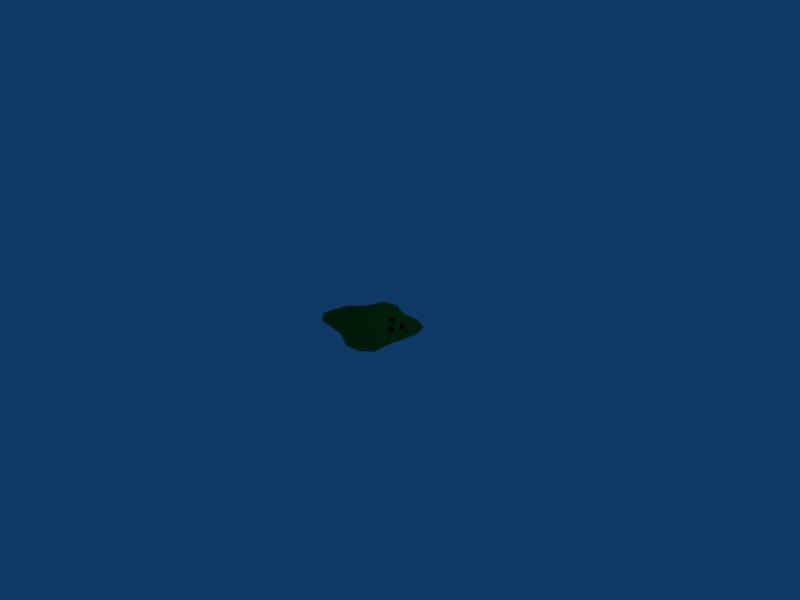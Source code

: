 # Source: squelchy.blend  (saved by Blender 2.49.2; exported with 4.5.12 LTS)
import bpy
from mathutils import Matrix  # noqa: F401  (used for matrix-valued properties, if any)

bpy.ops.wm.read_factory_settings(use_empty=True)
scene = bpy.context.scene
scene.name = 'Scene'

# ---- collections
col_collection_1 = bpy.data.collections.new('Collection 1'); scene.collection.children.link(col_collection_1)

# ---- materials (node trees are filled in below, after node groups)
mat_material_002 = bpy.data.materials.new('Material.002')
mat_material_002.alpha_threshold = 0.0
mat_material_002.diffuse_color = (0.0, 0.0, 0.0, 1.0)
mat_material_002.roughness = 0.5
mat_material_002.line_color = (0.0, 0.0, 0.0, 1.0)
mat_material_001 = bpy.data.materials.new('Material.001')
mat_material_001.alpha_threshold = 0.0
mat_material_001.diffuse_color = (0.02308, 0.4289, 0.09662, 1.0)
mat_material_001.roughness = 0.5
mat_material_001.line_color = (0.0, 0.0, 0.0, 1.0)

# ---- material node trees

# ---- world
world_world = bpy.data.worlds.new('World'); scene.world = world_world
world_world.color = (0.05656, 0.2208, 0.4)
world_world.use_sun_shadow = False
world_world.sun_shadow_jitter_overblur = 0.0
world_world.cycles.sampling_method = 'MANUAL'
world_world.cycles.sample_map_resolution = 256

# ---- cameras
cam_camera = bpy.data.cameras.new('Camera')
cam_camera.passepartout_alpha = 0.2
cam_camera.clip_end = 100.0
cam_camera.lens = 35.0
cam_camera.ortho_scale = 7.314
cam_camera.show_passepartout = False
cam_camera.show_safe_areas = True
cam_camera.dof.focus_distance = 0.0
cam_camera.dof.aperture_fstop = 128.0

# ---- lights
light_spot = bpy.data.lights.new('Spot', 'POINT')
light_spot.transmission_factor = 0.0
light_spot.cutoff_distance = 30.0
light_spot.energy = 100.0
light_spot.shadow_buffer_clip_start = 1.001
light_spot.shadow_soft_size = 1.0
light_spot.shadow_maximum_resolution = 0.006
light_spot.use_absolute_resolution = True
light_spot.cycles.use_multiple_importance_sampling = False

# ---- meshes
me_circle_001 = bpy.data.meshes.new('Circle.001')
me_circle_001.from_pydata([(-0.192, -0.1689, 0.4371), (-0.202, -0.1345, 0.4343), (-0.192, -0.1038, 0.4499), (-0.1677, -0.09467, 0.4748), (-0.1434, -0.1125, 0.4944), (-0.1333, -0.1469, 0.4971), (-0.1434, -0.1777, 0.4815), (-0.1677, -0.1868, 0.4567), (-0.1876, -0.1442, 0.4833), (-0.1876, 0.04889, 0.5043), (-0.1677, 0.001939, 0.4864), (-0.1434, 0.01569, 0.509), (-0.1333, 0.04889, 0.5184), (-0.1434, 0.08208, 0.509), (-0.1677, 0.09583, 0.4864), (-0.192, 0.08208, 0.4637), (-0.202, 0.04889, 0.4544), (-0.192, 0.01569, 0.4637), (-0.2732, -0.0784, 0.3607), (-0.2813, -0.0452, 0.3496), (-0.2732, -0.01201, 0.3607), (-0.2536, 0.001744, 0.3875), (-0.234, -0.01201, 0.4143), (-0.2259, -0.0452, 0.4254), (-0.234, -0.0784, 0.4143), (-0.2536, -0.09215, 0.3875), (-0.2765, -0.0452, 0.4013)], [], [(8, 0, 1), (8, 1, 2), (8, 2, 3), (8, 3, 4), (8, 4, 5), (8, 5, 6), (8, 6, 7), (7, 0, 8), (10, 17, 9), (9, 11, 10), (9, 12, 11), (9, 13, 12), (9, 14, 13), (9, 15, 14), (9, 16, 15), (9, 17, 16), (26, 18, 19), (26, 19, 20), (26, 20, 21), (26, 21, 22), (26, 22, 23), (26, 23, 24), (26, 24, 25), (25, 18, 26)])
me_circle_001.polygons.foreach_set('use_smooth', [True] * 24)
me_circle_001.materials.append(mat_material_002)
me_circle_001.use_remesh_preserve_volume = False
me_circle_001.use_remesh_preserve_attributes = False
me_circle_001.use_mirror_vertex_groups = False
me_circle_001.update()
me_circle = bpy.data.meshes.new('Circle')
me_circle.from_pydata([(0.524, 0.5309, 0.1505), (0.6641, 0.3735, 0.1505), (0.6847, 0.1431, 0.1505), (0.5185, -0.1874, 0.1505), (0.4675, -0.6781, 0.1505), (0.3011, -0.8502, 0.1505), (0.07967, -0.8387, 0.1505), (-0.3499, -0.5672, 0.1505), (-0.6097, -0.4932, 0.1505), (-0.6467, -0.2704, 0.1505), (-0.5366, 0.02253, 0.1505), (-0.5464, 0.2926, 0.1505), (-0.4554, 0.503, 0.1505), (-0.2496, 0.5894, 0.1505), (0.01183, 0.571, 0.154), (0.2217, 0.5292, 0.154), (0.4765, 0.4834, 0.1505), (0.5993, 0.3456, 0.1505), (0.6172, 0.1436, 0.1505), (0.4758, -0.2537, 0.1505), (0.4197, -0.6314, 0.1505), (0.274, -0.7824, 0.1505), (0.07996, -0.7721, 0.1505), (-0.3262, -0.5058, 0.1505), (-0.5546, -0.4415, 0.1508), (-0.5863, -0.2457, 0.1505), (-0.4652, 0.0496, 0.1505), (-0.4845, 0.2675, 0.1505), (-0.405, 0.4522, 0.1505), (-0.2244, 0.5276, 0.1505), (0.01536, 0.5301, 0.276), (0.2324, 0.5021, 0.2364), (0.4165, 0.4235, 0.1505), (0.5202, 0.3087, 0.1505), (0.5345, 0.1387, 0.1505), (0.4137, -0.2317, 0.1505), (0.362, -0.5635, 0.247), (0.2403, -0.6921, 0.2258), (0.07715, -0.6816, 0.233), (-0.272, -0.4207, 0.1505), (-0.4545, -0.3811, 0.1825), (-0.4901, -0.2026, 0.1505), (-0.3833, 0.08228, 0.2703), (-0.3996, 0.2651, 0.1944), (-0.341, 0.3867, 0.1805), (-0.1818, 0.4813, 0.2668), (0.01963, 0.4852, 0.3261), (0.2196, 0.4781, 0.2789), (0.4318, 0.2893, 0.2194), (0.3489, 0.3868, 0.2606), (0.4443, 0.174, 0.2526), (0.3388, -0.1454, 0.266), (0.296, -0.4712, 0.2982), (0.2002, -0.5773, 0.2962), (0.06988, -0.5648, 0.2912), (-0.09573, -0.3068, 0.2427), (-0.3461, -0.2446, 0.1505), (-0.2854, -0.03074, 0.3393), (-0.2977, 0.1004, 0.3589), (-0.2775, 0.2264, 0.3623), (-0.2523, 0.3656, 0.3197), (-0.1045, 0.3994, 0.3739), (0.02199, 0.4201, 0.38), (0.1858, 0.4263, 0.3433), (0.3447, 0.2782, 0.3321), (0.2782, 0.347, 0.3477), (0.3504, 0.1787, 0.3539), (0.2493, 0.01735, 0.4127), (0.2368, -0.3158, 0.2956), (0.1605, -0.4391, 0.3496), (0.063, -0.3944, 0.3114), (-0.07021, -0.115, 0.4069), (-0.1495, -0.06198, 0.4083), (-0.2025, 0.01735, 0.4107), (-0.2212, 0.1109, 0.4137), (-0.2025, 0.2045, 0.417), (-0.1495, 0.2838, 0.4199), (-0.07021, 0.3368, 0.4221), (0.02336, 0.3554, 0.4232), (0.1169, 0.3368, 0.4229), (0.2492, 0.2376, 0.4107), (0.1943, 0.2808, 0.4236), (0.2462, 0.1573, 0.4279), (0.1875, 0.04973, 0.454), (0.1727, -0.1344, 0.379), (0.1235, -0.224, 0.3874), (0.04756, -0.1876, 0.3679), (-0.04344, -0.04592, 0.4514), (-0.1008, -0.007608, 0.452), (-0.1391, 0.04973, 0.4531), (-0.1525, 0.1174, 0.4544), (-0.1391, 0.185, 0.4559), (-0.1008, 0.2424, 0.4571), (-0.04344, 0.2807, 0.4581), (0.0242, 0.2941, 0.4586), (0.09184, 0.2807, 0.4585), (0.09156, 0.1889, 0.4976), (0.112, 0.1582, 0.4974), (0.1192, 0.1221, 0.4971), (0.112, 0.08601, 0.4968), (0.09156, 0.05539, 0.4965), (0.06094, 0.03493, 0.4963), (0.02482, 0.02774, 0.4962), (-0.01129, 0.03493, 0.4962), (-0.04191, 0.05539, 0.4964), (-0.06237, 0.08601, 0.4966), (-0.06956, 0.1221, 0.4969), (-0.06237, 0.1582, 0.4972), (-0.04191, 0.1889, 0.4975), (-0.01129, 0.2093, 0.4977), (0.02482, 0.2165, 0.4978), (0.06094, 0.2093, 0.4978), (0.05629, 0.1367, 0.5156), (0.04895, 0.1476, 0.5156), (0.05886, 0.1237, 0.5156), (0.05629, 0.1108, 0.5156), (0.04895, 0.09981, 0.5156), (0.03798, 0.09247, 0.5156), (0.02503, 0.0899, 0.5156), (0.01209, 0.09247, 0.5156), (0.001112, 0.09981, 0.5156), (-0.006222, 0.1108, 0.5156), (-0.008797, 0.1237, 0.5156), (-0.006222, 0.1367, 0.5156), (0.001112, 0.1476, 0.5156), (0.01209, 0.155, 0.5156), (0.02503, 0.1576, 0.5157), (0.03798, 0.155, 0.5157), (0.02506, 0.124, 0.5196)], [], [(1, 0, 16, 17), (1, 17, 18, 2), (3, 2, 18, 19), (3, 19, 20, 4), (5, 4, 20, 21), (6, 5, 21, 22), (6, 22, 23, 7), (8, 7, 23, 24), (8, 24, 25, 9), (9, 25, 26, 10), (11, 10, 26, 27), (12, 11, 27, 28), (13, 12, 28, 29), (14, 13, 29, 30), (15, 14, 30, 31), (0, 15, 31, 16), (17, 16, 32, 33), (17, 33, 34, 18), (19, 18, 34, 35), (19, 35, 36, 20), (21, 20, 36, 37), (22, 21, 37, 38), (22, 38, 39, 23), (24, 23, 39, 40), (24, 40, 41, 25), (25, 41, 42, 26), (27, 26, 42, 43), (28, 27, 43, 44), (29, 28, 44, 45), (30, 29, 45, 46), (31, 30, 46, 47), (16, 31, 47, 32), (33, 32, 49, 48), (33, 48, 50, 34), (35, 34, 50, 51), (35, 51, 52, 36), (37, 36, 52, 53), (38, 37, 53, 54), (38, 54, 55, 39), (40, 39, 55, 56), (40, 56, 57, 41), (41, 57, 58, 42), (43, 42, 58, 59), (44, 43, 59, 60), (45, 44, 60, 61), (46, 45, 61, 62), (47, 46, 62, 63), (32, 47, 63, 49), (48, 49, 65, 64), (48, 64, 66, 50), (51, 50, 66, 67), (51, 67, 68, 52), (53, 52, 68, 69), (54, 53, 69, 70), (54, 70, 71, 55), (56, 55, 71, 72), (56, 72, 73, 57), (57, 73, 74, 58), (59, 58, 74, 75), (60, 59, 75, 76), (61, 60, 76, 77), (62, 61, 77, 78), (63, 62, 78, 79), (49, 63, 79, 65), (64, 65, 81, 80), (64, 80, 82, 66), (67, 66, 82, 83), (67, 83, 84, 68), (69, 68, 84, 85), (70, 69, 85, 86), (70, 86, 87, 71), (72, 71, 87, 88), (72, 88, 89, 73), (73, 89, 90, 74), (75, 74, 90, 91), (76, 75, 91, 92), (77, 76, 92, 93), (78, 77, 93, 94), (79, 78, 94, 95), (65, 79, 95, 81), (80, 81, 96, 97), (80, 97, 98, 82), (83, 82, 98, 99), (83, 99, 100, 84), (85, 84, 100, 101), (86, 85, 101, 102), (86, 102, 103, 87), (88, 87, 103, 104), (88, 104, 105, 89), (89, 105, 106, 90), (91, 90, 106, 107), (92, 91, 107, 108), (93, 92, 108, 109), (94, 93, 109, 110), (95, 94, 110, 111), (81, 95, 111, 96), (97, 96, 113, 112), (97, 112, 114, 98), (99, 98, 114, 115), (99, 115, 116, 100), (101, 100, 116, 117), (102, 101, 117, 118), (102, 118, 119, 103), (104, 103, 119, 120), (104, 120, 121, 105), (105, 121, 122, 106), (107, 106, 122, 123), (108, 107, 123, 124), (109, 108, 124, 125), (110, 109, 125, 126), (111, 110, 126, 127), (96, 111, 127, 113), (112, 113, 128), (112, 128, 114), (115, 114, 128), (115, 128, 116), (117, 116, 128), (118, 117, 128), (118, 128, 119), (120, 119, 128), (120, 128, 121), (121, 128, 122), (123, 122, 128), (124, 123, 128), (125, 124, 128), (126, 125, 128), (127, 126, 128), (113, 127, 128)])
me_circle.polygons.foreach_set('use_smooth', [True] * 128)
me_circle.materials.append(mat_material_001)
me_circle.use_remesh_preserve_volume = False
me_circle.use_remesh_preserve_attributes = False
me_circle.use_mirror_vertex_groups = False
me_circle.update()

# ---- objects
ob_circle_001 = bpy.data.objects.new('Circle.001', me_circle_001)
ob_circle = bpy.data.objects.new('Circle', me_circle)
ob_lamp = bpy.data.objects.new('Lamp', light_spot)
ob_camera = bpy.data.objects.new('Camera', cam_camera)

# ---- transforms, parenting, visibility, modifiers, constraints
ob_circle_001.location = (0.0, 0.0, 0.0)
ob_circle_001.rotation_euler = (-0.0, 1.571, 0.0)
ob_circle_001.lock_rotations_4d = False
ob_circle_001.empty_display_type = 'ARROWS'
ob_circle_001.lineart.crease_threshold = 0.0
ob_circle.location = (0.0, 0.0, -0.1481)
ob_circle.rotation_euler = (0.0, -0.0, -1.571)
ob_circle.lock_rotations_4d = False
ob_circle.empty_display_type = 'ARROWS'
ob_circle.lineart.crease_threshold = 0.0
ob_lamp.location = (4.076, 1.005, 5.904)
ob_lamp.rotation_euler = (0.6503, 0.05522, 1.866)
ob_lamp.lock_rotations_4d = False
ob_lamp.empty_display_type = 'ARROWS'
ob_lamp.color = (0.0, 0.0, 0.0, 0.0)
ob_lamp.lineart.crease_threshold = 0.0
ob_camera.location = (7.481, -6.508, 5.344)
ob_camera.rotation_euler = (1.109, 0.01082, 0.8149)
ob_camera.lock_rotations_4d = False
ob_camera.empty_display_type = 'ARROWS'
ob_camera.color = (0.0, 0.0, 0.0, 0.0)
ob_camera.display_type = 'WIRE'
ob_camera.lineart.crease_threshold = 0.0

# ---- collection membership
col_collection_1.objects.link(ob_circle_001)
col_collection_1.objects.link(ob_circle)
col_collection_1.objects.link(ob_lamp)
col_collection_1.objects.link(ob_camera)

# ---- scene / render settings (as saved in the file)
scene.camera = ob_camera
scene.frame_start = 1; scene.frame_end = 250; scene.frame_set(1)
scene.render.engine = 'BLENDER_EEVEE_NEXT'
scene.render.image_settings.file_format = 'JPEG'
scene.render.image_settings.color_mode = 'RGB'
scene.render.image_settings.compression = 90
scene.render.resolution_x = 800
scene.render.resolution_y = 600
scene.render.pixel_aspect_x = 100.0
scene.render.pixel_aspect_y = 100.0
scene.render.fps = 25
scene.render.dither_intensity = 0.0
scene.render.use_compositing = False
scene.render.use_sequencer = False
scene.render.bake_margin = 2
scene.render.bake_bias = 0.0
scene.render.use_stamp_time = False
scene.render.use_stamp_date = False
scene.render.use_stamp_frame = False
scene.render.use_stamp_camera = False
scene.render.use_stamp_scene = False
scene.render.use_stamp_filename = False
scene.render.use_stamp_render_time = False
scene.render.stamp_font_size = 0
scene.cycles.use_denoising = False
scene.cycles.samples = 10
scene.cycles.sampling_pattern = 'TABULATED_SOBOL'
scene.cycles.light_sampling_threshold = 0.0
scene.cycles.use_adaptive_sampling = False
scene.cycles.use_light_tree = False
scene.cycles.blur_glossy = 0.0
scene.cycles.volume_bounces = 1
scene.cycles.pixel_filter_type = 'GAUSSIAN'
scene.cycles.sample_clamp_indirect = 0.0
scene.view_settings.view_transform = 'Raw'
bpy.context.view_layer.update()
